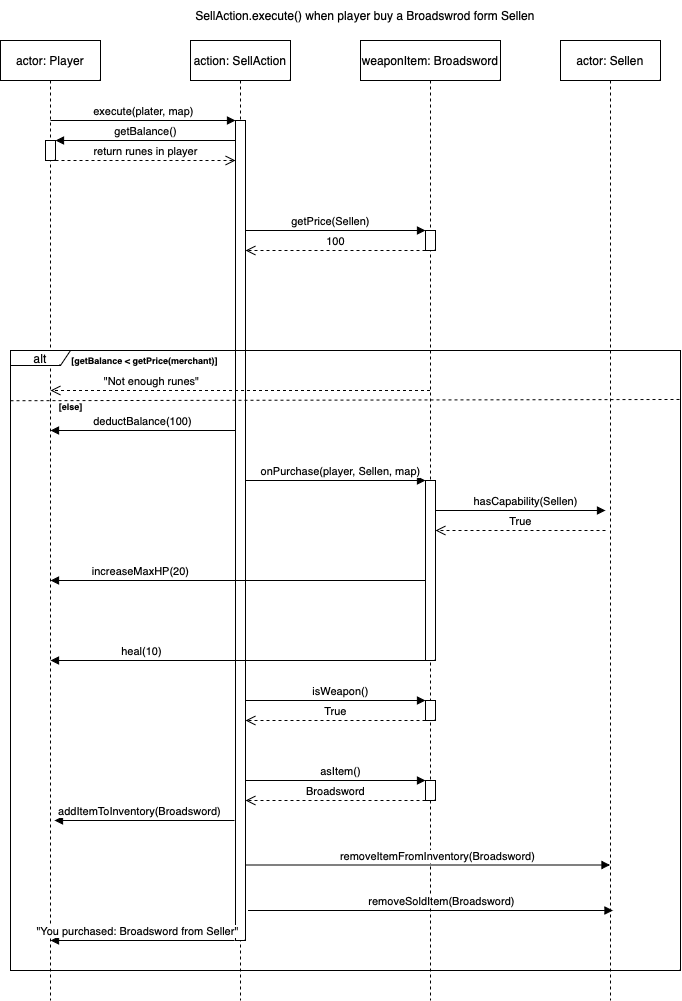

The diagram above was exported from draw.io. Its source (the exported page's mxGraphModel, read from the mxfile embedded in the PNG):
<mxGraphModel dx="839" dy="566" grid="1" gridSize="10" guides="1" tooltips="1" connect="1" arrows="1" fold="1" page="1" pageScale="1" pageWidth="850" pageHeight="1100" background="#ffffff" math="0" shadow="0">
  <root>
    <mxCell id="0" />
    <mxCell id="1" parent="0" />
    <mxCell id="aM9ryv3xv72pqoxQDRHE-1" value="actor: Player" style="shape=umlLifeline;perimeter=lifelinePerimeter;whiteSpace=wrap;html=1;container=0;dropTarget=0;collapsible=0;recursiveResize=0;outlineConnect=0;portConstraint=eastwest;newEdgeStyle={&quot;edgeStyle&quot;:&quot;elbowEdgeStyle&quot;,&quot;elbow&quot;:&quot;vertical&quot;,&quot;curved&quot;:0,&quot;rounded&quot;:0};" parent="1" vertex="1">
      <mxGeometry x="40" y="40" width="100" height="960" as="geometry" />
    </mxCell>
    <mxCell id="aM9ryv3xv72pqoxQDRHE-2" value="" style="html=1;points=[];perimeter=orthogonalPerimeter;outlineConnect=0;targetShapes=umlLifeline;portConstraint=eastwest;newEdgeStyle={&quot;edgeStyle&quot;:&quot;elbowEdgeStyle&quot;,&quot;elbow&quot;:&quot;vertical&quot;,&quot;curved&quot;:0,&quot;rounded&quot;:0};" parent="aM9ryv3xv72pqoxQDRHE-1" vertex="1">
      <mxGeometry x="45" y="100" width="10" height="20" as="geometry" />
    </mxCell>
    <mxCell id="aM9ryv3xv72pqoxQDRHE-5" value="action: SellAction" style="shape=umlLifeline;perimeter=lifelinePerimeter;whiteSpace=wrap;html=1;container=0;dropTarget=0;collapsible=0;recursiveResize=0;outlineConnect=0;portConstraint=eastwest;newEdgeStyle={&quot;edgeStyle&quot;:&quot;elbowEdgeStyle&quot;,&quot;elbow&quot;:&quot;vertical&quot;,&quot;curved&quot;:0,&quot;rounded&quot;:0};" parent="1" vertex="1">
      <mxGeometry x="230" y="40" width="100" height="960" as="geometry" />
    </mxCell>
    <mxCell id="aM9ryv3xv72pqoxQDRHE-6" value="" style="html=1;points=[];perimeter=orthogonalPerimeter;outlineConnect=0;targetShapes=umlLifeline;portConstraint=eastwest;newEdgeStyle={&quot;edgeStyle&quot;:&quot;elbowEdgeStyle&quot;,&quot;elbow&quot;:&quot;vertical&quot;,&quot;curved&quot;:0,&quot;rounded&quot;:0};" parent="aM9ryv3xv72pqoxQDRHE-5" vertex="1">
      <mxGeometry x="45" y="80" width="10" height="820" as="geometry" />
    </mxCell>
    <mxCell id="gYWl8XJf8kUh0vRSFHaR-11" value="deductBalance(100)" style="html=1;verticalAlign=bottom;endArrow=block;edgeStyle=elbowEdgeStyle;elbow=vertical;curved=0;rounded=0;" parent="aM9ryv3xv72pqoxQDRHE-5" edge="1">
      <mxGeometry relative="1" as="geometry">
        <mxPoint x="45" y="390" as="sourcePoint" />
        <Array as="points">
          <mxPoint x="-10" y="390" />
          <mxPoint y="350" />
          <mxPoint x="-10" y="330" />
          <mxPoint x="-45" y="299.76" />
        </Array>
        <mxPoint x="-140" y="390" as="targetPoint" />
      </mxGeometry>
    </mxCell>
    <mxCell id="aM9ryv3xv72pqoxQDRHE-7" value="execute(plater, map)" style="html=1;verticalAlign=bottom;endArrow=block;edgeStyle=elbowEdgeStyle;elbow=vertical;curved=0;rounded=0;" parent="1" target="aM9ryv3xv72pqoxQDRHE-6" edge="1">
      <mxGeometry x="0.0028" relative="1" as="geometry">
        <mxPoint x="90" y="120" as="sourcePoint" />
        <Array as="points">
          <mxPoint x="180" y="120" />
        </Array>
        <mxPoint as="offset" />
      </mxGeometry>
    </mxCell>
    <mxCell id="aM9ryv3xv72pqoxQDRHE-9" value="getBalance()" style="html=1;verticalAlign=bottom;endArrow=block;edgeStyle=elbowEdgeStyle;elbow=vertical;curved=0;rounded=0;" parent="1" source="aM9ryv3xv72pqoxQDRHE-6" target="aM9ryv3xv72pqoxQDRHE-2" edge="1">
      <mxGeometry relative="1" as="geometry">
        <mxPoint x="175" y="160" as="sourcePoint" />
        <Array as="points">
          <mxPoint x="220" y="140" />
          <mxPoint x="190" y="160" />
        </Array>
        <mxPoint x="100" y="160" as="targetPoint" />
      </mxGeometry>
    </mxCell>
    <mxCell id="gYWl8XJf8kUh0vRSFHaR-1" value="weaponItem: Broadsword" style="shape=umlLifeline;perimeter=lifelinePerimeter;whiteSpace=wrap;html=1;container=0;dropTarget=0;collapsible=0;recursiveResize=0;outlineConnect=0;portConstraint=eastwest;newEdgeStyle={&quot;edgeStyle&quot;:&quot;elbowEdgeStyle&quot;,&quot;elbow&quot;:&quot;vertical&quot;,&quot;curved&quot;:0,&quot;rounded&quot;:0};" parent="1" vertex="1">
      <mxGeometry x="400" y="40" width="140" height="960" as="geometry" />
    </mxCell>
    <mxCell id="gYWl8XJf8kUh0vRSFHaR-16" value="" style="html=1;points=[];perimeter=orthogonalPerimeter;outlineConnect=0;targetShapes=umlLifeline;portConstraint=eastwest;newEdgeStyle={&quot;edgeStyle&quot;:&quot;elbowEdgeStyle&quot;,&quot;elbow&quot;:&quot;vertical&quot;,&quot;curved&quot;:0,&quot;rounded&quot;:0};" parent="gYWl8XJf8kUh0vRSFHaR-1" vertex="1">
      <mxGeometry x="65" y="440" width="10" height="180" as="geometry" />
    </mxCell>
    <mxCell id="gYWl8XJf8kUh0vRSFHaR-2" value="" style="html=1;points=[];perimeter=orthogonalPerimeter;outlineConnect=0;targetShapes=umlLifeline;portConstraint=eastwest;newEdgeStyle={&quot;edgeStyle&quot;:&quot;elbowEdgeStyle&quot;,&quot;elbow&quot;:&quot;vertical&quot;,&quot;curved&quot;:0,&quot;rounded&quot;:0};" parent="gYWl8XJf8kUh0vRSFHaR-1" vertex="1">
      <mxGeometry x="65" y="190" width="10" height="20" as="geometry" />
    </mxCell>
    <mxCell id="gYWl8XJf8kUh0vRSFHaR-7" value="getPrice(Sellen)" style="html=1;verticalAlign=bottom;endArrow=block;edgeStyle=elbowEdgeStyle;elbow=vertical;curved=0;rounded=0;" parent="gYWl8XJf8kUh0vRSFHaR-1" target="gYWl8XJf8kUh0vRSFHaR-2" edge="1">
      <mxGeometry x="0.0028" relative="1" as="geometry">
        <mxPoint x="-115" y="200" as="sourcePoint" />
        <Array as="points">
          <mxPoint x="40" y="190" />
          <mxPoint x="30" y="210" />
          <mxPoint x="-30" y="200" />
        </Array>
        <mxPoint x="70" y="200.24" as="targetPoint" />
        <mxPoint as="offset" />
      </mxGeometry>
    </mxCell>
    <mxCell id="gYWl8XJf8kUh0vRSFHaR-9" value="100" style="html=1;verticalAlign=bottom;endArrow=open;dashed=1;endSize=8;edgeStyle=elbowEdgeStyle;elbow=vertical;curved=0;rounded=0;" parent="gYWl8XJf8kUh0vRSFHaR-1" source="gYWl8XJf8kUh0vRSFHaR-2" edge="1">
      <mxGeometry relative="1" as="geometry">
        <mxPoint x="-115" y="210" as="targetPoint" />
        <Array as="points">
          <mxPoint x="30" y="210" />
          <mxPoint x="20" y="230" />
          <mxPoint x="-25" y="219.76" />
        </Array>
        <mxPoint x="60" y="219.76" as="sourcePoint" />
        <mxPoint as="offset" />
      </mxGeometry>
    </mxCell>
    <mxCell id="gYWl8XJf8kUh0vRSFHaR-54" value="" style="html=1;points=[];perimeter=orthogonalPerimeter;outlineConnect=0;targetShapes=umlLifeline;portConstraint=eastwest;newEdgeStyle={&quot;edgeStyle&quot;:&quot;elbowEdgeStyle&quot;,&quot;elbow&quot;:&quot;vertical&quot;,&quot;curved&quot;:0,&quot;rounded&quot;:0};" parent="gYWl8XJf8kUh0vRSFHaR-1" vertex="1">
      <mxGeometry x="65" y="660" width="10" height="20" as="geometry" />
    </mxCell>
    <mxCell id="gYWl8XJf8kUh0vRSFHaR-3" value="actor: Sellen" style="shape=umlLifeline;perimeter=lifelinePerimeter;whiteSpace=wrap;html=1;container=0;dropTarget=0;collapsible=0;recursiveResize=0;outlineConnect=0;portConstraint=eastwest;newEdgeStyle={&quot;edgeStyle&quot;:&quot;elbowEdgeStyle&quot;,&quot;elbow&quot;:&quot;vertical&quot;,&quot;curved&quot;:0,&quot;rounded&quot;:0};" parent="1" vertex="1">
      <mxGeometry x="600" y="40" width="100" height="960" as="geometry" />
    </mxCell>
    <mxCell id="gYWl8XJf8kUh0vRSFHaR-5" value="return runes in player" style="html=1;verticalAlign=bottom;endArrow=open;dashed=1;endSize=8;edgeStyle=elbowEdgeStyle;elbow=vertical;curved=0;rounded=0;" parent="1" source="aM9ryv3xv72pqoxQDRHE-2" edge="1">
      <mxGeometry relative="1" as="geometry">
        <mxPoint x="275" y="160" as="targetPoint" />
        <Array as="points">
          <mxPoint x="180" y="160" />
        </Array>
        <mxPoint x="90" y="140" as="sourcePoint" />
      </mxGeometry>
    </mxCell>
    <mxCell id="gYWl8XJf8kUh0vRSFHaR-37" value="&quot;Not enough runes&quot;" style="html=1;verticalAlign=bottom;endArrow=open;dashed=1;endSize=8;edgeStyle=elbowEdgeStyle;elbow=vertical;curved=0;rounded=0;" parent="1" source="gYWl8XJf8kUh0vRSFHaR-1" edge="1">
      <mxGeometry x="0.473" relative="1" as="geometry">
        <mxPoint x="90" y="390" as="targetPoint" />
        <Array as="points">
          <mxPoint x="210" y="390" />
          <mxPoint x="235" y="380" />
          <mxPoint x="225" y="400" />
          <mxPoint x="180" y="389.76" />
        </Array>
        <mxPoint x="270" y="380" as="sourcePoint" />
        <mxPoint x="1" as="offset" />
      </mxGeometry>
    </mxCell>
    <mxCell id="gYWl8XJf8kUh0vRSFHaR-17" value="onPurchase(player, Sellen, map)" style="html=1;verticalAlign=bottom;endArrow=block;edgeStyle=elbowEdgeStyle;elbow=vertical;curved=0;rounded=0;" parent="1" edge="1">
      <mxGeometry x="0.0556" relative="1" as="geometry">
        <mxPoint x="285" y="480" as="sourcePoint" />
        <Array as="points">
          <mxPoint x="340" y="480" />
          <mxPoint x="290" y="350" />
        </Array>
        <mxPoint x="465" y="480" as="targetPoint" />
        <mxPoint as="offset" />
      </mxGeometry>
    </mxCell>
    <mxCell id="gYWl8XJf8kUh0vRSFHaR-41" value="alt" style="shape=umlFrame;whiteSpace=wrap;html=1;pointerEvents=0;width=60;height=15;" parent="1" vertex="1">
      <mxGeometry x="50" y="350" width="670" height="620" as="geometry" />
    </mxCell>
    <mxCell id="gYWl8XJf8kUh0vRSFHaR-42" value="[getBalance &amp;lt; getPrice(merchant)]" style="text;align=center;fontStyle=1;verticalAlign=middle;spacingLeft=3;spacingRight=3;strokeColor=none;rotatable=0;points=[[0,0.5],[1,0.5]];portConstraint=eastwest;html=1;fontSize=9;" parent="1" vertex="1">
      <mxGeometry x="114" y="347" width="140" height="26" as="geometry" />
    </mxCell>
    <mxCell id="gYWl8XJf8kUh0vRSFHaR-45" value="" style="endArrow=none;dashed=1;html=1;rounded=0;exitX=0;exitY=0.081;exitDx=0;exitDy=0;exitPerimeter=0;entryX=0.999;entryY=0.079;entryDx=0;entryDy=0;entryPerimeter=0;" parent="1" source="gYWl8XJf8kUh0vRSFHaR-41" target="gYWl8XJf8kUh0vRSFHaR-41" edge="1">
      <mxGeometry width="50" height="50" relative="1" as="geometry">
        <mxPoint x="51" y="461.4200000000001" as="sourcePoint" />
        <mxPoint x="549" y="460" as="targetPoint" />
      </mxGeometry>
    </mxCell>
    <mxCell id="gYWl8XJf8kUh0vRSFHaR-46" value="[else]" style="text;align=center;fontStyle=1;verticalAlign=middle;spacingLeft=3;spacingRight=3;strokeColor=none;rotatable=0;points=[[0,0.5],[1,0.5]];portConstraint=eastwest;html=1;fontSize=9;" parent="1" vertex="1">
      <mxGeometry x="40" y="393" width="140" height="26" as="geometry" />
    </mxCell>
    <mxCell id="gYWl8XJf8kUh0vRSFHaR-22" value="increaseMaxHP(20)" style="html=1;verticalAlign=bottom;endArrow=block;edgeStyle=elbowEdgeStyle;elbow=vertical;curved=0;rounded=0;" parent="1" edge="1">
      <mxGeometry x="0.52" relative="1" as="geometry">
        <mxPoint x="465" y="580" as="sourcePoint" />
        <Array as="points">
          <mxPoint x="270" y="580" />
          <mxPoint x="320" y="540" />
          <mxPoint x="285" y="509.76" />
        </Array>
        <mxPoint x="90" y="580" as="targetPoint" />
        <mxPoint as="offset" />
      </mxGeometry>
    </mxCell>
    <mxCell id="gYWl8XJf8kUh0vRSFHaR-55" value="isWeapon()" style="html=1;verticalAlign=bottom;endArrow=block;edgeStyle=elbowEdgeStyle;elbow=vertical;curved=0;rounded=0;" parent="1" edge="1">
      <mxGeometry x="0.0556" relative="1" as="geometry">
        <mxPoint x="285" y="700" as="sourcePoint" />
        <Array as="points">
          <mxPoint x="340" y="700" />
          <mxPoint x="290" y="570" />
        </Array>
        <mxPoint x="465" y="700" as="targetPoint" />
        <mxPoint as="offset" />
      </mxGeometry>
    </mxCell>
    <mxCell id="gYWl8XJf8kUh0vRSFHaR-56" value="True" style="html=1;verticalAlign=bottom;endArrow=open;dashed=1;endSize=8;edgeStyle=elbowEdgeStyle;elbow=vertical;curved=0;rounded=0;" parent="1" source="gYWl8XJf8kUh0vRSFHaR-54" edge="1">
      <mxGeometry relative="1" as="geometry">
        <mxPoint x="285" y="720" as="targetPoint" />
        <Array as="points">
          <mxPoint x="430" y="720" />
          <mxPoint x="420" y="740" />
          <mxPoint x="375" y="729.76" />
        </Array>
        <mxPoint x="465" y="720" as="sourcePoint" />
        <mxPoint as="offset" />
      </mxGeometry>
    </mxCell>
    <mxCell id="gYWl8XJf8kUh0vRSFHaR-61" value="" style="html=1;points=[];perimeter=orthogonalPerimeter;outlineConnect=0;targetShapes=umlLifeline;portConstraint=eastwest;newEdgeStyle={&quot;edgeStyle&quot;:&quot;elbowEdgeStyle&quot;,&quot;elbow&quot;:&quot;vertical&quot;,&quot;curved&quot;:0,&quot;rounded&quot;:0};" parent="1" vertex="1">
      <mxGeometry x="465" y="780" width="10" height="20" as="geometry" />
    </mxCell>
    <mxCell id="gYWl8XJf8kUh0vRSFHaR-62" value="asItem()" style="html=1;verticalAlign=bottom;endArrow=block;edgeStyle=elbowEdgeStyle;elbow=vertical;curved=0;rounded=0;" parent="1" edge="1">
      <mxGeometry x="0.0556" relative="1" as="geometry">
        <mxPoint x="285" y="780" as="sourcePoint" />
        <Array as="points">
          <mxPoint x="340" y="780" />
          <mxPoint x="290" y="650" />
        </Array>
        <mxPoint x="465" y="780" as="targetPoint" />
        <mxPoint as="offset" />
      </mxGeometry>
    </mxCell>
    <mxCell id="gYWl8XJf8kUh0vRSFHaR-63" value="Broadsword" style="html=1;verticalAlign=bottom;endArrow=open;dashed=1;endSize=8;edgeStyle=elbowEdgeStyle;elbow=vertical;curved=0;rounded=0;" parent="1" source="gYWl8XJf8kUh0vRSFHaR-61" edge="1">
      <mxGeometry relative="1" as="geometry">
        <mxPoint x="285" y="800" as="targetPoint" />
        <Array as="points">
          <mxPoint x="430" y="800" />
          <mxPoint x="420" y="820" />
          <mxPoint x="375" y="809.76" />
        </Array>
        <mxPoint x="465" y="800" as="sourcePoint" />
        <mxPoint as="offset" />
      </mxGeometry>
    </mxCell>
    <mxCell id="gYWl8XJf8kUh0vRSFHaR-64" value="addItemToInventory(Broadsword)" style="html=1;verticalAlign=bottom;endArrow=block;edgeStyle=elbowEdgeStyle;elbow=vertical;curved=0;rounded=0;" parent="1" edge="1">
      <mxGeometry x="0.0556" relative="1" as="geometry">
        <mxPoint x="274" y="820" as="sourcePoint" />
        <Array as="points">
          <mxPoint x="269" y="820" />
          <mxPoint x="334" y="780" />
          <mxPoint x="299" y="749.76" />
        </Array>
        <mxPoint x="94" y="820" as="targetPoint" />
        <mxPoint as="offset" />
      </mxGeometry>
    </mxCell>
    <mxCell id="gYWl8XJf8kUh0vRSFHaR-71" value="hasCapability(Sellen)" style="html=1;verticalAlign=bottom;endArrow=block;edgeStyle=elbowEdgeStyle;elbow=vertical;curved=0;rounded=0;" parent="1" source="gYWl8XJf8kUh0vRSFHaR-16" edge="1">
      <mxGeometry x="0.0556" relative="1" as="geometry">
        <mxPoint x="465" y="510" as="sourcePoint" />
        <Array as="points">
          <mxPoint x="520" y="510" />
          <mxPoint x="470" y="380" />
        </Array>
        <mxPoint x="645" y="510" as="targetPoint" />
        <mxPoint as="offset" />
      </mxGeometry>
    </mxCell>
    <mxCell id="gYWl8XJf8kUh0vRSFHaR-72" value="True" style="html=1;verticalAlign=bottom;endArrow=open;dashed=1;endSize=8;edgeStyle=elbowEdgeStyle;elbow=vertical;curved=0;rounded=0;" parent="1" target="gYWl8XJf8kUh0vRSFHaR-16" edge="1">
      <mxGeometry relative="1" as="geometry">
        <mxPoint x="465" y="530" as="targetPoint" />
        <Array as="points">
          <mxPoint x="610" y="530" />
          <mxPoint x="600" y="550" />
          <mxPoint x="555" y="539.76" />
        </Array>
        <mxPoint x="645" y="530" as="sourcePoint" />
        <mxPoint as="offset" />
      </mxGeometry>
    </mxCell>
    <mxCell id="gYWl8XJf8kUh0vRSFHaR-77" value="heal(10)" style="html=1;verticalAlign=bottom;endArrow=block;edgeStyle=elbowEdgeStyle;elbow=vertical;curved=0;rounded=0;" parent="1" edge="1">
      <mxGeometry x="0.5147" relative="1" as="geometry">
        <mxPoint x="465" y="660" as="sourcePoint" />
        <Array as="points">
          <mxPoint x="260" y="660" />
          <mxPoint x="315" y="620" />
          <mxPoint x="280" y="589.76" />
        </Array>
        <mxPoint x="90" y="660" as="targetPoint" />
        <mxPoint as="offset" />
      </mxGeometry>
    </mxCell>
    <mxCell id="gYWl8XJf8kUh0vRSFHaR-79" value="removeItemFromInventory(Broadsword)" style="html=1;verticalAlign=bottom;endArrow=block;edgeStyle=elbowEdgeStyle;elbow=vertical;curved=0;rounded=0;" parent="1" target="gYWl8XJf8kUh0vRSFHaR-3" edge="1">
      <mxGeometry x="0.0535" relative="1" as="geometry">
        <mxPoint x="285" y="864.5" as="sourcePoint" />
        <Array as="points">
          <mxPoint x="340" y="864.5" />
          <mxPoint x="290" y="734.5" />
        </Array>
        <mxPoint x="465" y="864.5" as="targetPoint" />
        <mxPoint as="offset" />
      </mxGeometry>
    </mxCell>
    <mxCell id="gYWl8XJf8kUh0vRSFHaR-80" value="removeSoldItem(Broadsword)" style="html=1;verticalAlign=bottom;endArrow=block;edgeStyle=elbowEdgeStyle;elbow=vertical;curved=0;rounded=0;" parent="1" edge="1">
      <mxGeometry x="0.0535" relative="1" as="geometry">
        <mxPoint x="287.5" y="910" as="sourcePoint" />
        <Array as="points">
          <mxPoint x="342.5" y="910" />
          <mxPoint x="292.5" y="780" />
        </Array>
        <mxPoint x="652.5" y="910.5" as="targetPoint" />
        <mxPoint as="offset" />
      </mxGeometry>
    </mxCell>
    <mxCell id="gYWl8XJf8kUh0vRSFHaR-81" value="&quot;You purchased: Broadsword from Seller&quot;" style="html=1;verticalAlign=bottom;endArrow=block;edgeStyle=elbowEdgeStyle;elbow=vertical;curved=0;rounded=0;" parent="1" edge="1">
      <mxGeometry x="0.0556" relative="1" as="geometry">
        <mxPoint x="274" y="940" as="sourcePoint" />
        <Array as="points">
          <mxPoint x="269" y="940" />
          <mxPoint x="334" y="900" />
          <mxPoint x="299" y="869.76" />
        </Array>
        <mxPoint x="90" y="940" as="targetPoint" />
        <mxPoint as="offset" />
      </mxGeometry>
    </mxCell>
    <mxCell id="QYjACPWm3qKH58CZAmPw-1" value="SellAction.execute() when player buy a Broadswrod form Sellen" style="text;html=1;align=center;verticalAlign=middle;whiteSpace=wrap;rounded=0;" vertex="1" parent="1">
      <mxGeometry x="200" width="410" height="30" as="geometry" />
    </mxCell>
  </root>
</mxGraphModel>